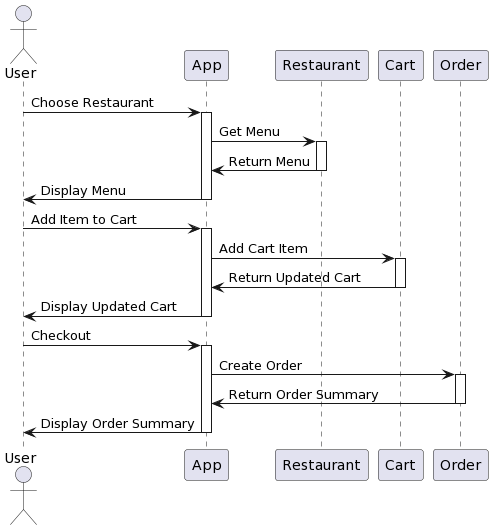

The diagram above was rendered by PlantUML. Its source (embedded in the PNG):
@startuml
actor User

User -> App: Choose Restaurant
activate App
App -> Restaurant: Get Menu
activate Restaurant
Restaurant -> App: Return Menu
deactivate Restaurant
App -> User: Display Menu
deactivate App

User -> App: Add Item to Cart
activate App
App -> Cart: Add Cart Item
activate Cart
Cart -> App: Return Updated Cart
deactivate Cart
App -> User: Display Updated Cart
deactivate App

User -> App: Checkout
activate App
App -> Order: Create Order
activate Order
Order -> App: Return Order Summary
deactivate Order
App -> User: Display Order Summary
deactivate App
@enduml